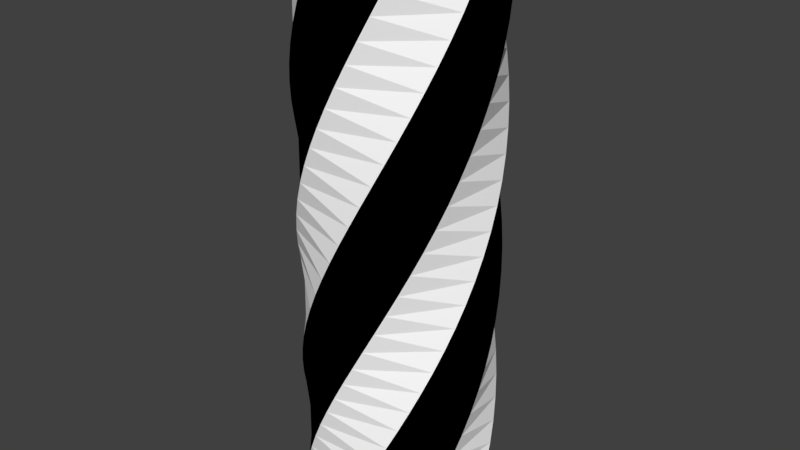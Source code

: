 # Source: m_14.blend  (saved by Blender 2.79.0; exported with 4.5.12 LTS)
import bpy
from mathutils import Matrix  # noqa: F401  (used for matrix-valued properties, if any)

bpy.ops.wm.read_factory_settings(use_empty=True)
scene = bpy.context.scene
scene.name = 'Scene'

# ---- collections
col_collection_1 = bpy.data.collections.new('Collection 1'); scene.collection.children.link(col_collection_1)

# ---- materials (node trees are filled in below, after node groups)
mat_material_001 = bpy.data.materials.new('Material.001')
mat_material_001.alpha_threshold = 0.0
mat_material_001.use_transparent_shadow = False
mat_material_001.diffuse_color = (1.0, 1.0, 1.0, 1.0)
mat_material_001.roughness = 0.5
mat_material_002 = bpy.data.materials.new('Material.002')
mat_material_002.alpha_threshold = 0.0
mat_material_002.use_transparent_shadow = False
mat_material_002.diffuse_color = (0.0, 0.0, 0.0, 1.0)
mat_material_002.roughness = 0.5

# ---- material node trees

# ---- world
world_world = bpy.data.worlds.new('World'); scene.world = world_world
world_world.color = (0.05088, 0.05088, 0.05088)
world_world.use_sun_shadow = False
world_world.sun_shadow_jitter_overblur = 0.0
world_world.cycles.sampling_method = 'MANUAL'

# ---- meshes
me_twisted_parallelepiped = bpy.data.meshes.new('Twisted parallelepiped')
me_twisted_parallelepiped.from_pydata([(0.8667, -2.014e-08, -2.6), (0.6128, 0.6128, -2.6), (-1.435e-09, 0.8667, -2.6), (-0.6128, 0.6128, -2.6), (-0.8667, -2.014e-08, -2.6), (-0.6128, -0.6128, -2.6), (-2.898e-08, -0.8667, -2.6), (0.6128, -0.6128, -2.6), (-0.8667, -5.563e-08, 2.6), (-0.6128, -0.6128, 2.6), (7.72e-08, -0.8667, 2.6), (0.6128, -0.6128, 2.6), (0.8667, 9.59e-08, 2.6), (0.6128, 0.6128, 2.6), (-4.678e-08, 0.8667, 2.6), (-0.6128, 0.6128, 2.6), (1.148e-08, -1.928e-08, -2.6), (-1.148e-08, 6.362e-09, 2.6), (0.09704, -0.8612, -2.414), (0.1929, -0.8449, -2.229), (0.2862, -0.818, -2.043), (0.376, -0.7808, -1.857), (0.4611, -0.7338, -1.671), (0.5404, -0.6776, -1.486), (0.6128, -0.6128, -1.3), (0.6776, -0.5404, -1.114), (0.7338, -0.4611, -0.9286), (0.7808, -0.376, -0.7429), (0.818, -0.2862, -0.5571), (0.8449, -0.1929, -0.3714), (0.8612, -0.09704, -0.1857), (0.8667, 2.138e-09, -1.291e-08), (0.8612, 0.09704, 0.1857), (0.8449, 0.1929, 0.3714), (0.818, 0.2862, 0.5571), (0.7808, 0.376, 0.7429), (0.7338, 0.4611, 0.9286), (0.6776, 0.5404, 1.114), (0.6128, 0.6128, 1.3), (0.5404, 0.6776, 1.486), (0.4611, 0.7338, 1.671), (0.376, 0.7808, 1.857), (0.2862, 0.818, 2.043), (0.1929, 0.8449, 2.229), (0.09704, 0.8612, 2.414), (-0.5404, 0.6776, 2.414), (-0.4611, 0.7338, 2.229), (-0.376, 0.7808, 2.043), (-0.2862, 0.818, 1.857), (-0.1929, 0.8449, 1.671), (-0.09704, 0.8612, 1.486), (5.166e-08, 0.8667, 1.3), (0.09704, 0.8612, 1.114), (0.1929, 0.8449, 0.9286), (0.2862, 0.818, 0.7429), (0.376, 0.7808, 0.5571), (0.4611, 0.7338, 0.3714), (0.5404, 0.6776, 0.1857), (0.6128, 0.6128, 1.291e-08), (0.6776, 0.5404, -0.1857), (0.7338, 0.4611, -0.3714), (0.7808, 0.376, -0.5571), (0.818, 0.2862, -0.7429), (0.8449, 0.1929, -0.9286), (0.8612, 0.09704, -1.114), (0.8667, -2.325e-07, -1.3), (0.8612, -0.09704, -1.486), (0.8449, -0.1929, -1.671), (0.818, -0.2862, -1.857), (0.7808, -0.376, -2.043), (0.7338, -0.4611, -2.229), (0.6776, -0.5404, -2.414), (-0.8612, -0.09704, -2.414), (-0.8449, -0.1929, -2.229), (-0.818, -0.2862, -2.043), (-0.7808, -0.376, -1.857), (-0.7338, -0.4611, -1.671), (-0.6776, -0.5404, -1.486), (-0.6128, -0.6128, -1.3), (-0.5404, -0.6776, -1.114), (-0.4611, -0.7338, -0.9286), (-0.376, -0.7808, -0.7429), (-0.2862, -0.818, -0.5571), (-0.1929, -0.8449, -0.3714), (-0.09704, -0.8612, -0.1857), (5.126e-08, -0.8667, -1.291e-08), (0.09704, -0.8612, 0.1857), (0.1929, -0.8449, 0.3714), (0.2862, -0.818, 0.5571), (0.376, -0.7808, 0.7429), (0.4611, -0.7338, 0.9286), (0.5404, -0.6776, 1.114), (0.6128, -0.6128, 1.3), (0.6776, -0.5404, 1.486), (0.7338, -0.4611, 1.671), (0.7808, -0.376, 1.857), (0.818, -0.2862, 2.043), (0.8449, -0.1929, 2.229), (0.8612, -0.09704, 2.414), (0.6776, 0.5404, 2.414), (0.7338, 0.4611, 2.229), (0.7808, 0.376, 2.043), (0.818, 0.2862, 1.857), (0.8449, 0.1929, 1.671), (0.8612, 0.09704, 1.486), (0.8667, 2.325e-07, 1.3), (0.8612, -0.09704, 1.114), (0.8449, -0.1929, 0.9286), (0.818, -0.2862, 0.7429), (0.7808, -0.376, 0.5571), (0.7338, -0.4611, 0.3714), (0.6776, -0.5404, 0.1857), (0.6128, -0.6128, 1.291e-08), (0.5404, -0.6776, -0.1857), (0.4611, -0.7338, -0.3714), (0.376, -0.7808, -0.5571), (0.2862, -0.818, -0.7429), (0.1929, -0.8449, -0.9286), (0.09704, -0.8612, -1.114), (5.166e-08, -0.8667, -1.3), (-0.09704, -0.8612, -1.486), (-0.1929, -0.8449, -1.671), (-0.2862, -0.818, -1.857), (-0.376, -0.7808, -2.043), (-0.4611, -0.7338, -2.229), (-0.5404, -0.6776, -2.414), (-0.09704, 0.8612, -2.414), (-0.1929, 0.8449, -2.229), (-0.2862, 0.818, -2.043), (-0.376, 0.7808, -1.857), (-0.4611, 0.7338, -1.671), (-0.5404, 0.6776, -1.486), (-0.6128, 0.6128, -1.3), (-0.6776, 0.5404, -1.114), (-0.7338, 0.4611, -0.9286), (-0.7808, 0.376, -0.7429), (-0.818, 0.2862, -0.5571), (-0.8449, 0.1929, -0.3714), (-0.8612, 0.09704, -0.1857), (-0.8667, -3.256e-08, -1.291e-08), (-0.8612, -0.09704, 0.1857), (-0.8449, -0.1929, 0.3714), (-0.818, -0.2862, 0.5571), (-0.7808, -0.376, 0.7429), (-0.7338, -0.4611, 0.9286), (-0.6776, -0.5404, 1.114), (-0.6128, -0.6128, 1.3), (-0.5404, -0.6776, 1.486), (-0.4611, -0.7338, 1.671), (-0.376, -0.7808, 1.857), (-0.2862, -0.818, 2.043), (-0.1929, -0.8449, 2.229), (-0.09704, -0.8612, 2.414), (0.5404, -0.6776, 2.414), (0.4611, -0.7338, 2.229), (0.376, -0.7808, 2.043), (0.2862, -0.818, 1.857), (0.1929, -0.8449, 1.671), (0.09704, -0.8612, 1.486), (5.166e-08, -0.8667, 1.3), (-0.09704, -0.8612, 1.114), (-0.1929, -0.8449, 0.9286), (-0.2862, -0.818, 0.7429), (-0.376, -0.7808, 0.5571), (-0.4611, -0.7338, 0.3714), (-0.5404, -0.6776, 0.1857), (-0.6128, -0.6128, 1.291e-08), (-0.6776, -0.5404, -0.1857), (-0.7338, -0.4611, -0.3714), (-0.7808, -0.376, -0.5571), (-0.818, -0.2862, -0.7429), (-0.8449, -0.1929, -0.9286), (-0.8612, -0.09704, -1.114), (-0.8667, 5.166e-08, -1.3), (-0.8612, 0.09704, -1.486), (-0.8449, 0.1929, -1.671), (-0.818, 0.2862, -1.857), (-0.7808, 0.376, -2.043), (-0.7338, 0.4611, -2.229), (-0.6776, 0.5404, -2.414), (0.8612, 0.09704, -2.414), (0.8449, 0.1929, -2.229), (0.818, 0.2862, -2.043), (0.7808, 0.376, -1.857), (0.7338, 0.4611, -1.671), (0.6776, 0.5404, -1.486), (0.6128, 0.6128, -1.3), (0.5404, 0.6776, -1.114), (0.4611, 0.7338, -0.9286), (0.376, 0.7808, -0.7429), (0.2862, 0.818, -0.5571), (0.1929, 0.8449, -0.3714), (0.09704, 0.8612, -0.1857), (-1.098e-08, 0.8667, -1.291e-08), (-0.09704, 0.8612, 0.1857), (-0.1929, 0.8449, 0.3714), (-0.2862, 0.818, 0.5571), (-0.376, 0.7808, 0.7429), (-0.4611, 0.7338, 0.9286), (-0.5404, 0.6776, 1.114), (-0.6128, 0.6128, 1.3), (-0.6776, 0.5404, 1.486), (-0.7338, 0.4611, 1.671), (-0.7808, 0.376, 1.857), (-0.818, 0.2862, 2.043), (-0.8449, 0.1929, 2.229), (-0.8612, 0.09704, 2.414), (-0.6776, -0.5404, 2.414), (-0.7338, -0.4611, 2.229), (-0.7808, -0.376, 2.043), (-0.818, -0.2862, 1.857), (-0.8449, -0.1929, 1.671), (-0.8612, -0.09704, 1.486), (-0.8667, -5.166e-08, 1.3), (-0.8612, 0.09704, 1.114), (-0.8449, 0.1929, 0.9286), (-0.818, 0.2862, 0.7429), (-0.7808, 0.376, 0.5571), (-0.7338, 0.4611, 0.3714), (-0.6776, 0.5404, 0.1857), (-0.6128, 0.6128, 1.291e-08), (-0.5404, 0.6776, -0.1857), (-0.4611, 0.7338, -0.3714), (-0.376, 0.7808, -0.5571), (-0.2862, 0.818, -0.7429), (-0.1929, 0.8449, -0.9286), (-0.09704, 0.8612, -1.114), (5.166e-08, 0.8667, -1.3), (0.09704, 0.8612, -1.486), (0.1929, 0.8449, -1.671), (0.2862, 0.818, -1.857), (0.376, 0.7808, -2.043), (0.4611, 0.7338, -2.229), (0.5404, 0.6776, -2.414)], [], [(45, 15, 14), (99, 13, 12), (153, 11, 10), (207, 9, 8), (206, 8, 15), (44, 14, 13), (98, 12, 11), (152, 10, 9), (10, 17, 9), (15, 17, 14), (13, 17, 12), (11, 17, 10), (9, 17, 8), (8, 17, 15), (14, 17, 13), (12, 17, 11), (7, 16, 0), (5, 16, 6), (3, 16, 4), (1, 16, 2), (6, 16, 7), (4, 16, 5), (2, 16, 3), (0, 16, 1), (2, 126, 233), (126, 127, 232), (127, 128, 231), (128, 129, 230), (129, 130, 229), (130, 131, 228), (131, 132, 227), (132, 133, 226), (133, 134, 225), (134, 135, 224), (135, 136, 223), (136, 137, 222), (137, 138, 221), (138, 139, 220), (139, 140, 219), (140, 141, 218), (141, 142, 217), (142, 143, 216), (143, 144, 215), (144, 145, 214), (145, 146, 213), (146, 147, 212), (147, 148, 211), (148, 149, 210), (149, 150, 209), (150, 151, 208), (151, 152, 207), (4, 72, 179), (72, 73, 178), (73, 74, 177), (74, 75, 176), (75, 76, 175), (76, 77, 174), (77, 78, 173), (78, 79, 172), (79, 80, 171), (80, 81, 170), (81, 82, 169), (82, 83, 168), (83, 84, 167), (84, 85, 166), (85, 86, 165), (86, 87, 164), (87, 88, 163), (88, 89, 162), (89, 90, 161), (90, 91, 160), (91, 92, 159), (92, 93, 158), (93, 94, 157), (94, 95, 156), (95, 96, 155), (96, 97, 154), (97, 98, 153), (6, 18, 125), (18, 19, 124), (19, 20, 123), (20, 21, 122), (21, 22, 121), (22, 23, 120), (23, 24, 119), (24, 25, 118), (25, 26, 117), (26, 27, 116), (27, 28, 115), (28, 29, 114), (29, 30, 113), (30, 31, 112), (31, 32, 111), (32, 33, 110), (33, 34, 109), (34, 35, 108), (35, 36, 107), (36, 37, 106), (37, 38, 105), (38, 39, 104), (39, 40, 103), (40, 41, 102), (41, 42, 101), (42, 43, 100), (43, 44, 99), (0, 180, 71), (180, 181, 70), (181, 182, 69), (182, 183, 68), (183, 184, 67), (184, 185, 66), (185, 186, 65), (186, 187, 64), (187, 188, 63), (188, 189, 62), (189, 190, 61), (190, 191, 60), (191, 192, 59), (192, 193, 58), (193, 194, 57), (194, 195, 56), (195, 196, 55), (196, 197, 54), (197, 198, 53), (198, 199, 52), (199, 200, 51), (200, 201, 50), (201, 202, 49), (202, 203, 48), (203, 204, 47), (204, 205, 46), (205, 206, 45), (1, 233, 180), (233, 232, 181), (232, 231, 182), (231, 230, 183), (230, 229, 184), (229, 228, 185), (228, 227, 186), (227, 226, 187), (226, 225, 188), (225, 224, 189), (224, 223, 190), (223, 222, 191), (222, 221, 192), (221, 220, 193), (220, 219, 194), (219, 218, 195), (218, 217, 196), (217, 216, 197), (216, 215, 198), (215, 214, 199), (214, 213, 200), (213, 212, 201), (212, 211, 202), (211, 210, 203), (210, 209, 204), (209, 208, 205), (208, 207, 206), (3, 179, 126), (179, 178, 127), (178, 177, 128), (177, 176, 129), (176, 175, 130), (175, 174, 131), (174, 173, 132), (173, 172, 133), (172, 171, 134), (171, 170, 135), (170, 169, 136), (169, 168, 137), (168, 167, 138), (167, 166, 139), (166, 165, 140), (165, 164, 141), (164, 163, 142), (163, 162, 143), (162, 161, 144), (161, 160, 145), (160, 159, 146), (159, 158, 147), (158, 157, 148), (157, 156, 149), (156, 155, 150), (155, 154, 151), (154, 153, 152), (5, 125, 72), (125, 124, 73), (124, 123, 74), (123, 122, 75), (122, 121, 76), (121, 120, 77), (120, 119, 78), (119, 118, 79), (118, 117, 80), (117, 116, 81), (116, 115, 82), (115, 114, 83), (114, 113, 84), (113, 112, 85), (112, 111, 86), (111, 110, 87), (110, 109, 88), (109, 108, 89), (108, 107, 90), (107, 106, 91), (106, 105, 92), (105, 104, 93), (104, 103, 94), (103, 102, 95), (102, 101, 96), (101, 100, 97), (100, 99, 98), (7, 71, 18), (71, 70, 19), (70, 69, 20), (69, 68, 21), (68, 67, 22), (67, 66, 23), (66, 65, 24), (65, 64, 25), (64, 63, 26), (63, 62, 27), (62, 61, 28), (61, 60, 29), (60, 59, 30), (59, 58, 31), (58, 57, 32), (57, 56, 33), (56, 55, 34), (55, 54, 35), (54, 53, 36), (53, 52, 37), (52, 51, 38), (51, 50, 39), (50, 49, 40), (49, 48, 41), (48, 47, 42), (47, 46, 43), (46, 45, 44), (45, 14, 44), (99, 12, 98), (153, 10, 152), (207, 8, 206), (206, 15, 45), (44, 13, 99), (98, 11, 153), (152, 9, 207), (2, 233, 1), (126, 232, 233), (127, 231, 232), (128, 230, 231), (129, 229, 230), (130, 228, 229), (131, 227, 228), (132, 226, 227), (133, 225, 226), (134, 224, 225), (135, 223, 224), (136, 222, 223), (137, 221, 222), (138, 220, 221), (139, 219, 220), (140, 218, 219), (141, 217, 218), (142, 216, 217), (143, 215, 216), (144, 214, 215), (145, 213, 214), (146, 212, 213), (147, 211, 212), (148, 210, 211), (149, 209, 210), (150, 208, 209), (151, 207, 208), (4, 179, 3), (72, 178, 179), (73, 177, 178), (74, 176, 177), (75, 175, 176), (76, 174, 175), (77, 173, 174), (78, 172, 173), (79, 171, 172), (80, 170, 171), (81, 169, 170), (82, 168, 169), (83, 167, 168), (84, 166, 167), (85, 165, 166), (86, 164, 165), (87, 163, 164), (88, 162, 163), (89, 161, 162), (90, 160, 161), (91, 159, 160), (92, 158, 159), (93, 157, 158), (94, 156, 157), (95, 155, 156), (96, 154, 155), (97, 153, 154), (6, 125, 5), (18, 124, 125), (19, 123, 124), (20, 122, 123), (21, 121, 122), (22, 120, 121), (23, 119, 120), (24, 118, 119), (25, 117, 118), (26, 116, 117), (27, 115, 116), (28, 114, 115), (29, 113, 114), (30, 112, 113), (31, 111, 112), (32, 110, 111), (33, 109, 110), (34, 108, 109), (35, 107, 108), (36, 106, 107), (37, 105, 106), (38, 104, 105), (39, 103, 104), (40, 102, 103), (41, 101, 102), (42, 100, 101), (43, 99, 100), (0, 71, 7), (180, 70, 71), (181, 69, 70), (182, 68, 69), (183, 67, 68), (184, 66, 67), (185, 65, 66), (186, 64, 65), (187, 63, 64), (188, 62, 63), (189, 61, 62), (190, 60, 61), (191, 59, 60), (192, 58, 59), (193, 57, 58), (194, 56, 57), (195, 55, 56), (196, 54, 55), (197, 53, 54), (198, 52, 53), (199, 51, 52), (200, 50, 51), (201, 49, 50), (202, 48, 49), (203, 47, 48), (204, 46, 47), (205, 45, 46), (1, 180, 0), (233, 181, 180), (232, 182, 181), (231, 183, 182), (230, 184, 183), (229, 185, 184), (228, 186, 185), (227, 187, 186), (226, 188, 187), (225, 189, 188), (224, 190, 189), (223, 191, 190), (222, 192, 191), (221, 193, 192), (220, 194, 193), (219, 195, 194), (218, 196, 195), (217, 197, 196), (216, 198, 197), (215, 199, 198), (214, 200, 199), (213, 201, 200), (212, 202, 201), (211, 203, 202), (210, 204, 203), (209, 205, 204), (208, 206, 205), (3, 126, 2), (179, 127, 126), (178, 128, 127), (177, 129, 128), (176, 130, 129), (175, 131, 130), (174, 132, 131), (173, 133, 132), (172, 134, 133), (171, 135, 134), (170, 136, 135), (169, 137, 136), (168, 138, 137), (167, 139, 138), (166, 140, 139), (165, 141, 140), (164, 142, 141), (163, 143, 142), (162, 144, 143), (161, 145, 144), (160, 146, 145), (159, 147, 146), (158, 148, 147), (157, 149, 148), (156, 150, 149), (155, 151, 150), (154, 152, 151), (5, 72, 4), (125, 73, 72), (124, 74, 73), (123, 75, 74), (122, 76, 75), (121, 77, 76), (120, 78, 77), (119, 79, 78), (118, 80, 79), (117, 81, 80), (116, 82, 81), (115, 83, 82), (114, 84, 83), (113, 85, 84), (112, 86, 85), (111, 87, 86), (110, 88, 87), (109, 89, 88), (108, 90, 89), (107, 91, 90), (106, 92, 91), (105, 93, 92), (104, 94, 93), (103, 95, 94), (102, 96, 95), (101, 97, 96), (100, 98, 97), (7, 18, 6), (71, 19, 18), (70, 20, 19), (69, 21, 20), (68, 22, 21), (67, 23, 22), (66, 24, 23), (65, 25, 24), (64, 26, 25), (63, 27, 26), (62, 28, 27), (61, 29, 28), (60, 30, 29), (59, 31, 30), (58, 32, 31), (57, 33, 32), (56, 34, 33), (55, 35, 34), (54, 36, 35), (53, 37, 36), (52, 38, 37), (51, 39, 38), (50, 40, 39), (49, 41, 40), (48, 42, 41), (47, 43, 42), (46, 44, 43)])
me_twisted_parallelepiped.polygons.foreach_set('material_index', [1, 1, 1, 1, 0, 0, 0, 0, 0, 1, 1, 1, 1, 0, 0, 0, 0, 0, 0, 0, 1, 1, 1, 1, 0, 0, 0, 0, 0, 0, 0, 0, 0, 0, 0, 0, 0, 0, 0, 0, 0, 0, 0, 0, 0, 0, 0, 0, 0, 0, 0, 0, 0, 0, 0, 0, 0, 0, 0, 0, 0, 0, 0, 0, 0, 0, 0, 0, 0, 0, 0, 0, 0, 0, 0, 0, 0, 0, 0, 0, 0, 0, 0, 0, 0, 0, 0, 0, 0, 0, 0, 0, 0, 0, 0, 0, 0, 0, 0, 0, 0, 0, 0, 0, 0, 0, 0, 0, 0, 0, 0, 0, 0, 0, 0, 0, 0, 0, 0, 0, 0, 0, 0, 0, 0, 0, 0, 0, 0, 0, 0, 0, 1, 1, 1, 1, 1, 1, 1, 1, 1, 1, 1, 1, 1, 1, 1, 1, 1, 1, 1, 1, 1, 1, 1, 1, 1, 1, 1, 1, 1, 1, 1, 1, 1, 1, 1, 1, 1, 1, 1, 1, 1, 1, 1, 1, 1, 1, 1, 1, 1, 1, 1, 1, 1, 1, 1, 1, 1, 1, 1, 1, 1, 1, 1, 1, 1, 1, 1, 1, 1, 1, 1, 1, 1, 1, 1, 1, 1, 1, 1, 1, 1, 1, 1, 1, 1, 1, 1, 1, 1, 1, 1, 1, 1, 1, 1, 1, 1, 1, 1, 1, 1, 1, 1, 1, 1, 1, 1, 1, 1, 1, 1, 1, 0, 0, 0, 0, 0, 0, 0, 0, 0, 0, 0, 0, 0, 0, 0, 0, 0, 0, 0, 0, 0, 0, 0, 0, 0, 0, 0, 0, 0, 0, 0, 0, 0, 0, 0, 0, 0, 0, 0, 0, 0, 0, 0, 0, 0, 0, 0, 0, 0, 0, 0, 0, 0, 0, 0, 0, 0, 0, 0, 0, 0, 0, 0, 0, 0, 0, 0, 0, 0, 0, 0, 0, 0, 0, 0, 0, 0, 0, 0, 0, 0, 0, 0, 0, 0, 0, 0, 0, 0, 0, 0, 0, 0, 0, 0, 0, 0, 0, 0, 0, 0, 0, 0, 0, 0, 0, 0, 0, 0, 0, 0, 0, 1, 1, 1, 1, 1, 1, 1, 1, 1, 1, 1, 1, 1, 1, 1, 1, 1, 1, 1, 1, 1, 1, 1, 1, 1, 1, 1, 1, 1, 1, 1, 1, 1, 1, 1, 1, 1, 1, 1, 1, 1, 1, 1, 1, 1, 1, 1, 1, 1, 1, 1, 1, 1, 1, 1, 1, 1, 1, 1, 1, 1, 1, 1, 1, 1, 1, 1, 1, 1, 1, 1, 1, 1, 1, 1, 1, 1, 1, 1, 1, 1, 1, 1, 1, 1, 1, 1, 1, 1, 1, 1, 1, 1, 1, 1, 1, 1, 1, 1, 1, 1, 1, 1, 1, 1, 1, 1, 1])
me_twisted_parallelepiped.materials.append(mat_material_001)
me_twisted_parallelepiped.materials.append(mat_material_002)
me_twisted_parallelepiped.use_remesh_preserve_volume = False
me_twisted_parallelepiped.use_remesh_preserve_attributes = False
me_twisted_parallelepiped.use_mirror_vertex_groups = False
me_twisted_parallelepiped.update()

# ---- objects
ob_twisted_parallelepiped = bpy.data.objects.new('Twisted parallelepiped', me_twisted_parallelepiped)

# ---- transforms, parenting, visibility, modifiers, constraints
ob_twisted_parallelepiped.location = (2.048e-08, 1.656e-09, 0.0)
ob_twisted_parallelepiped.lineart.crease_threshold = 0.0

# ---- collection membership
col_collection_1.objects.link(ob_twisted_parallelepiped)

# ---- scene / render settings (as saved in the file)
scene.frame_start = 1; scene.frame_end = 250; scene.frame_set(1)
scene.render.engine = 'BLENDER_EEVEE_NEXT'
scene.render.resolution_percentage = 50
scene.render.dither_intensity = 0.0
scene.cycles.use_denoising = False
scene.cycles.samples = 128
scene.cycles.sampling_pattern = 'TABULATED_SOBOL'
scene.cycles.use_adaptive_sampling = False
scene.cycles.use_light_tree = False
scene.cycles.blur_glossy = 0.0
scene.cycles.sample_clamp_indirect = 0.0
scene.view_settings.view_transform = 'Standard'
bpy.context.view_layer.update()

# ---- added for rendering (the .blend has no active camera and no usable light): camera, sun
cam_auto = bpy.data.cameras.new('AutoCamera')
cam_auto.lens = 50.0
cam_auto.sensor_width = 36.0
cam_auto.clip_end = 1000.0
ob_auto_camera = bpy.data.objects.new('AutoCamera', cam_auto)
scene.collection.objects.link(ob_auto_camera)
ob_auto_camera.location = (5.31895, -6.38274, 4.25516)
ob_auto_camera.rotation_euler = (1.09748, -7.21219e-08, 0.694738)
scene.camera = ob_auto_camera
light_auto_sun = bpy.data.lights.new('AutoSun', 'SUN')
light_auto_sun.energy = 3.0
light_auto_sun.angle = 0.0523599
ob_auto_sun = bpy.data.objects.new('AutoSun', light_auto_sun)
scene.collection.objects.link(ob_auto_sun)
ob_auto_sun.rotation_euler = (0.872665, 0.174533, 0.523599)
bpy.context.view_layer.update()
